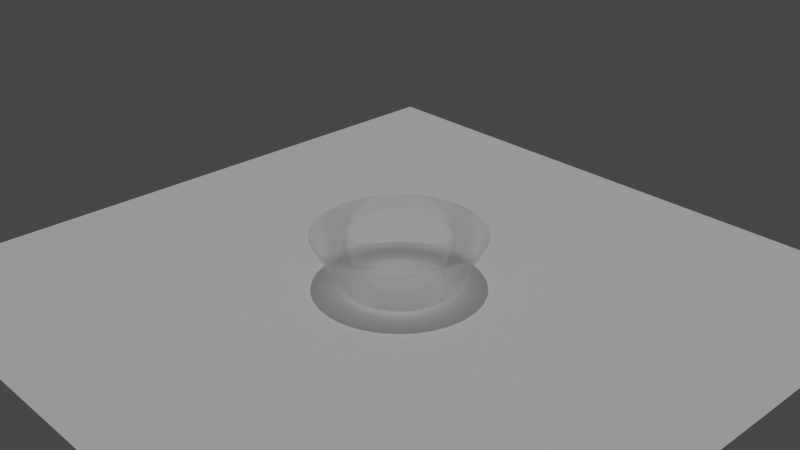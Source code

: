 # Source: blend.blend  (saved by Blender 3.3.6; exported with 4.5.12 LTS)
import bpy
from mathutils import Matrix  # noqa: F401  (used for matrix-valued properties, if any)

bpy.ops.wm.read_factory_settings(use_empty=True)
scene = bpy.context.scene
scene.name = 'Scene'

# ---- collections
col_collection = bpy.data.collections.new('Collection'); scene.collection.children.link(col_collection)

# ---- materials (node trees are filled in below, after node groups)
mat_material_001 = bpy.data.materials.new('Material.001')

# ---- material node trees
mat_material_001.use_nodes = True; mat_material_001.node_tree.nodes.clear()
_N = mat_material_001.node_tree.nodes; _L = mat_material_001.node_tree.links
n0 = _N.new('ShaderNodeOutputMaterial'); n0.name = 'Material Output'; n0.location = (300, 300)
n1 = _N.new('ShaderNodeBsdfPrincipled'); n1.name = 'Principled BSDF'; n1.location = (10, 300)
n1.distribution = 'GGX'
n1.subsurface_method = 'RANDOM_WALK_SKIN'
n1.inputs[0].default_value = (1.0, 1.0, 1.0, 1.0)
n1.inputs[2].default_value = 0.001
n1.inputs[3].default_value = 1.45
n1.inputs[4].default_value = 0.5
n1.inputs[13].default_value = 0.3
n1.inputs[18].default_value = 1.0
n1.inputs[27].default_value = (0.9699, 0.9053, 1.0, 1.0)
_L.new(n1.outputs[0], n0.inputs[0])
n0.is_active_output = True

# ---- world
world_world = bpy.data.worlds.new('World'); scene.world = world_world
world_world.use_nodes = True; world_world.node_tree.nodes.clear()
_N = world_world.node_tree.nodes; _L = world_world.node_tree.links
n0 = _N.new('ShaderNodeOutputWorld'); n0.name = 'World Output'; n0.location = (300, 300)
n1 = _N.new('ShaderNodeBackground'); n1.name = 'Background'; n1.location = (10, 300)
n1.inputs[0].default_value = (0.05088, 0.05088, 0.05088, 1.0)
_L.new(n1.outputs[0], n0.inputs[0])
n0.is_active_output = True
world_world.color = (0.05088, 0.05088, 0.05088)
world_world.use_sun_shadow = False
world_world.sun_shadow_jitter_overblur = 0.0

# ---- cameras
cam_camera = bpy.data.cameras.new('Camera')
cam_camera.clip_end = 100.0
cam_camera.ortho_scale = 7.314

# ---- lights
light_sun = bpy.data.lights.new('Sun', 'SUN')
light_sun.transmission_factor = 0.0
light_sun.energy = 1.0
light_sun.shadow_soft_size = 0.125

# ---- meshes
me_cylinder_001 = bpy.data.meshes.new('Cylinder.001')
me_cylinder_001.from_pydata([(5.141e-09, 0.5753, -0.7787), (8.366e-10, 0.9309, -0.1331), (0.1122, 0.5643, -0.7787), (0.1816, 0.913, -0.1331), (0.2202, 0.5316, -0.7787), (0.3562, 0.86, -0.1331), (0.3196, 0.4784, -0.7787), (0.5172, 0.774, -0.1331), (0.4068, 0.4068, -0.7787), (0.6582, 0.6582, -0.1331), (0.4784, 0.3196, -0.7787), (0.774, 0.5172, -0.1331), (0.5316, 0.2202, -0.7787), (0.86, 0.3562, -0.1331), (0.5643, 0.1122, -0.7787), (0.913, 0.1816, -0.1331), (0.5753, 6.328e-09, -0.7787), (0.9309, 1.03e-09, -0.1331), (0.5643, -0.1122, -0.7787), (0.913, -0.1816, -0.1331), (0.5316, -0.2202, -0.7787), (0.86, -0.3562, -0.1331), (0.4784, -0.3196, -0.7787), (0.774, -0.5172, -0.1331), (0.4068, -0.4068, -0.7787), (0.6582, -0.6582, -0.1331), (0.3196, -0.4784, -0.7787), (0.5172, -0.774, -0.1331), (0.2202, -0.5316, -0.7787), (0.3562, -0.86, -0.1331), (0.1122, -0.5643, -0.7787), (0.1816, -0.913, -0.1331), (5.141e-09, -0.5753, -0.7787), (8.366e-10, -0.9309, -0.1331), (-0.1122, -0.5643, -0.7787), (-0.1816, -0.913, -0.1331), (-0.2202, -0.5316, -0.7787), (-0.3562, -0.86, -0.1331), (-0.3196, -0.4784, -0.7787), (-0.5172, -0.774, -0.1331), (-0.4068, -0.4068, -0.7787), (-0.6582, -0.6582, -0.1331), (-0.4784, -0.3196, -0.7787), (-0.774, -0.5172, -0.1331), (-0.5316, -0.2202, -0.7787), (-0.86, -0.3562, -0.1331), (-0.5643, -0.1122, -0.7787), (-0.913, -0.1816, -0.1331), (-0.5753, 6.328e-09, -0.7787), (-0.9309, 1.03e-09, -0.1331), (-0.5643, 0.1122, -0.7787), (-0.913, 0.1816, -0.1331), (-0.5316, 0.2202, -0.7787), (-0.86, 0.3562, -0.1331), (-0.4784, 0.3196, -0.7787), (-0.774, 0.5172, -0.1331), (-0.4068, 0.4068, -0.7787), (-0.6582, 0.6582, -0.1331), (-0.3196, 0.4784, -0.7787), (-0.5172, 0.774, -0.1331), (-0.2202, 0.5316, -0.7787), (-0.3562, 0.86, -0.1331), (-0.1122, 0.5643, -0.7787), (-0.1816, 0.913, -0.1331)], [], [(0, 1, 3, 2), (2, 3, 5, 4), (4, 5, 7, 6), (6, 7, 9, 8), (8, 9, 11, 10), (10, 11, 13, 12), (12, 13, 15, 14), (14, 15, 17, 16), (16, 17, 19, 18), (18, 19, 21, 20), (20, 21, 23, 22), (22, 23, 25, 24), (24, 25, 27, 26), (26, 27, 29, 28), (28, 29, 31, 30), (30, 31, 33, 32), (32, 33, 35, 34), (34, 35, 37, 36), (36, 37, 39, 38), (38, 39, 41, 40), (40, 41, 43, 42), (42, 43, 45, 44), (44, 45, 47, 46), (46, 47, 49, 48), (48, 49, 51, 50), (50, 51, 53, 52), (52, 53, 55, 54), (54, 55, 57, 56), (56, 57, 59, 58), (58, 59, 61, 60), (60, 61, 63, 62), (62, 63, 1, 0), (0, 2, 4, 6, 8, 10, 12, 14, 16, 18, 20, 22, 24, 26, 28, 30, 32, 34, 36, 38, 40, 42, 44, 46, 48, 50, 52, 54, 56, 58, 60, 62)])
me_cylinder_001.polygons.foreach_set('use_smooth', [True] * 33)
_uv = me_cylinder_001.uv_layers.new(name='UVMap')
_uv.uv.foreach_set('vector', [1.0, 0.5, 1.0, 1.0, 0.9688, 1.0, 0.9688, 0.5, 0.9688, 0.5, 0.9688, 1.0, 0.9375, 1.0, 0.9375, 0.5, 0.9375, 0.5, 0.9375, 1.0, 0.9062, 1.0, 0.9062, 0.5, 0.9062, 0.5, 0.9062, 1.0, 0.875, 1.0, 0.875, 0.5, 0.875, 0.5, 0.875, 1.0, 0.8438, 1.0, 0.8438, 0.5, 0.8438, 0.5, 0.8438, 1.0, 0.8125, 1.0, 0.8125, 0.5, 0.8125, 0.5, 0.8125, 1.0, 0.7812, 1.0, 0.7812, 0.5, 0.7812, 0.5, 0.7812, 1.0, 0.75, 1.0, 0.75, 0.5, 0.75, 0.5, 0.75, 1.0, 0.7188, 1.0, 0.7188, 0.5, 0.7188, 0.5, 0.7188, 1.0, 0.6875, 1.0, 0.6875, 0.5, 0.6875, 0.5, 0.6875, 1.0, 0.6562, 1.0, 0.6562, 0.5, 0.6562, 0.5, 0.6562, 1.0, 0.625, 1.0, 0.625, 0.5, 0.625, 0.5, 0.625, 1.0, 0.5938, 1.0, 0.5938, 0.5, 0.5938, 0.5, 0.5938, 1.0, 0.5625, 1.0, 0.5625, 0.5, 0.5625, 0.5, 0.5625, 1.0, 0.5312, 1.0, 0.5312, 0.5, 0.5312, 0.5, 0.5312, 1.0, 0.5, 1.0, 0.5, 0.5, 0.5, 0.5, 0.5, 1.0, 0.4688, 1.0, 0.4688, 0.5, 0.4688, 0.5, 0.4688, 1.0, 0.4375, 1.0, 0.4375, 0.5, 0.4375, 0.5, 0.4375, 1.0, 0.4062, 1.0, 0.4062, 0.5, 0.4062, 0.5, 0.4062, 1.0, 0.375, 1.0, 0.375, 0.5, 0.375, 0.5, 0.375, 1.0, 0.3438, 1.0, 0.3438, 0.5, 0.3438, 0.5, 0.3438, 1.0, 0.3125, 1.0, 0.3125, 0.5, 0.3125, 0.5, 0.3125, 1.0, 0.2812, 1.0, 0.2812, 0.5, 0.2812, 0.5, 0.2812, 1.0, 0.25, 1.0, 0.25, 0.5, 0.25, 0.5, 0.25, 1.0, 0.2188, 1.0, 0.2188, 0.5, 0.2188, 0.5, 0.2188, 1.0, 0.1875, 1.0, 0.1875, 0.5, 0.1875, 0.5, 0.1875, 1.0, 0.1562, 1.0, 0.1562, 0.5, 0.1562, 0.5, 0.1562, 1.0, 0.125, 1.0, 0.125, 0.5, 0.125, 0.5, 0.125, 1.0, 0.09375, 1.0, 0.09375, 0.5, 0.09375, 0.5, 0.09375, 1.0, 0.0625, 1.0, 0.0625, 0.5, 0.0625, 0.5, 0.0625, 1.0, 0.03125, 1.0, 0.03125, 0.5, 0.03125, 0.5, 0.03125, 1.0, 0.0, 1.0, 0.0, 0.5, 0.75, 0.49, 0.7968, 0.4854, 0.8418, 0.4717, 0.8833, 0.4496, 0.9197, 0.4197, 0.9496, 0.3833, 0.9717, 0.3418, 0.9854, 0.2968, 0.99, 0.25, 0.9854, 0.2032, 0.9717, 0.1582, 0.9496, 0.1167, 0.9197, 0.08029, 0.8833, 0.05045, 0.8418, 0.02827, 0.7968, 0.01461, 0.75, 0.01, 0.7032, 0.01461, 0.6582, 0.02827, 0.6167, 0.05045, 0.5803, 0.08029, 0.5504, 0.1167, 0.5283, 0.1582, 0.5146, 0.2032, 0.51, 0.25, 0.5146, 0.2968, 0.5283, 0.3418, 0.5504, 0.3833, 0.5803, 0.4197, 0.6167, 0.4496, 0.6582, 0.4717, 0.7032, 0.4854])
me_cylinder_001.materials.append(mat_material_001)
me_cylinder_001.update()
me_plane = bpy.data.meshes.new('Plane')
me_plane.from_pydata([(-1.0, -1.0, 0.0), (1.0, -1.0, 0.0), (-1.0, 1.0, 0.0), (1.0, 1.0, 0.0)], [], [(0, 1, 3, 2)])
_uv = me_plane.uv_layers.new(name='UVMap')
_uv.uv.foreach_set('vector', [0.0, 0.0, 1.0, 0.0, 1.0, 1.0, 0.0, 1.0])
me_plane.update()

# ---- objects
ob_camera = bpy.data.objects.new('Camera', cam_camera)
ob_cylinder = bpy.data.objects.new('Cylinder', me_cylinder_001)
ob_plane = bpy.data.objects.new('Plane', me_plane)
ob_sun = bpy.data.objects.new('Sun', light_sun)

# ---- transforms, parenting, visibility, modifiers, constraints
ob_camera.location = (7.359, -6.926, 4.958)
ob_camera.rotation_euler = (1.109, 0.0, 0.8149)
ob_camera.lock_rotations_4d = False
ob_camera.empty_display_type = 'ARROWS'
ob_camera.color = (0.0, 0.0, 0.0, 0.0)
ob_camera.display_type = 'WIRE'
ob_camera.lineart.crease_threshold = 0.0
ob_cylinder.location = (0.0, 0.0, -0.03186)
_m = ob_cylinder.modifiers.new('Bevel', 'BEVEL')
_m = ob_cylinder.modifiers.new('Solidify', 'SOLIDIFY')
_m.thickness = 0.03
ob_plane.location = (0.0, 0.0, -0.7927)
ob_plane.scale = (3.8, 3.8, 1.0)
ob_sun.location = (0.0, 5.177, 7.694)

# ---- collection membership
col_collection.objects.link(ob_camera)
col_collection.objects.link(ob_cylinder)
col_collection.objects.link(ob_plane)
col_collection.objects.link(ob_sun)

# ---- scene / render settings (as saved in the file)
scene.camera = ob_camera
scene.frame_start = 1; scene.frame_end = 250; scene.frame_set(1)
scene.render.engine = 'CYCLES'
scene.cycles.sampling_pattern = 'TABULATED_SOBOL'
scene.cycles.use_light_tree = False
scene.view_settings.view_transform = 'Filmic'
bpy.context.view_layer.update()
